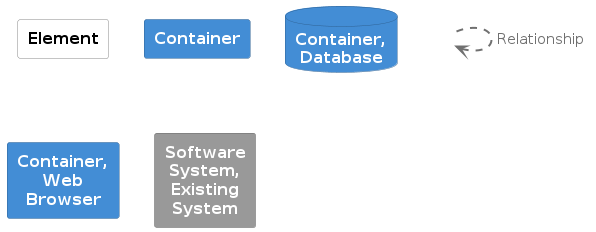

The diagram above was rendered by PlantUML. Its source (embedded in the PNG):
@startuml
set separator none

skinparam {
  shadowing false
  arrowFontSize 15
  defaultTextAlignment center
  wrapWidth 100
  maxMessageSize 100
}
hide stereotype

skinparam rectangle<<_transparent>> {
  BorderColor transparent
  BackgroundColor transparent
  FontColor transparent
}

skinparam rectangle<<1>> {
  BackgroundColor #ffffff
  FontColor #000000
  BorderColor #888888
}
rectangle "==Element" <<1>>

skinparam rectangle<<2>> {
  BackgroundColor #438dd5
  FontColor #ffffff
  BorderColor #2e6295
}
rectangle "==Container" <<2>>

skinparam database<<3>> {
  BackgroundColor #438dd5
  FontColor #ffffff
  BorderColor #2e6295
}
database "==Container, Database" <<3>>

skinparam rectangle<<4>> {
  BackgroundColor #438dd5
  FontColor #ffffff
  BorderColor #2e6295
}
rectangle "==Container, Web Browser" <<4>>

skinparam rectangle<<5>> {
  BackgroundColor #999999
  FontColor #ffffff
  BorderColor #6b6b6b
}
rectangle "==Software System, Existing System" <<5>>

rectangle "." <<_transparent>> as 6
6 .[#707070,thickness=2].> 6 : "<color:#707070>Relationship"


@enduml